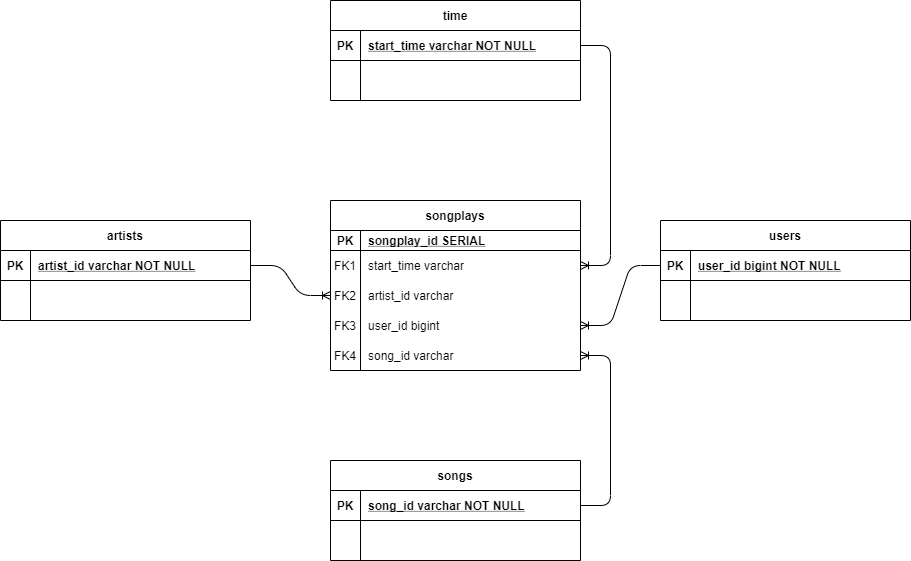

The diagram above was exported from draw.io. Its source (the exported page's mxGraphModel, read from the mxfile embedded in the PNG):
<mxGraphModel dx="782" dy="1569" grid="1" gridSize="10" guides="1" tooltips="1" connect="1" arrows="1" fold="1" page="1" pageScale="1" pageWidth="850" pageHeight="1100" math="0" shadow="0" extFonts="Permanent Marker^https://fonts.googleapis.com/css?family=Permanent+Marker">
  <root>
    <mxCell id="0" />
    <mxCell id="1" parent="0" />
    <mxCell id="C-vyLk0tnHw3VtMMgP7b-2" value="songplays" style="shape=table;startSize=30;container=1;collapsible=1;childLayout=tableLayout;fixedRows=1;rowLines=0;fontStyle=1;align=center;resizeLast=1;" parent="1" vertex="1">
      <mxGeometry x="440" y="120" width="250" height="170" as="geometry" />
    </mxCell>
    <mxCell id="C-vyLk0tnHw3VtMMgP7b-3" value="" style="shape=partialRectangle;collapsible=0;dropTarget=0;pointerEvents=0;fillColor=none;points=[[0,0.5],[1,0.5]];portConstraint=eastwest;top=0;left=0;right=0;bottom=1;" parent="C-vyLk0tnHw3VtMMgP7b-2" vertex="1">
      <mxGeometry y="30" width="250" height="20" as="geometry" />
    </mxCell>
    <mxCell id="C-vyLk0tnHw3VtMMgP7b-4" value="PK" style="shape=partialRectangle;overflow=hidden;connectable=0;fillColor=none;top=0;left=0;bottom=0;right=0;fontStyle=1;" parent="C-vyLk0tnHw3VtMMgP7b-3" vertex="1">
      <mxGeometry width="30" height="20" as="geometry" />
    </mxCell>
    <mxCell id="C-vyLk0tnHw3VtMMgP7b-5" value="songplay_id SERIAL" style="shape=partialRectangle;overflow=hidden;connectable=0;fillColor=none;top=0;left=0;bottom=0;right=0;align=left;spacingLeft=6;fontStyle=5;" parent="C-vyLk0tnHw3VtMMgP7b-3" vertex="1">
      <mxGeometry x="30" width="220" height="20" as="geometry" />
    </mxCell>
    <mxCell id="C-vyLk0tnHw3VtMMgP7b-6" value="" style="shape=partialRectangle;collapsible=0;dropTarget=0;pointerEvents=0;fillColor=none;points=[[0,0.5],[1,0.5]];portConstraint=eastwest;top=0;left=0;right=0;bottom=0;" parent="C-vyLk0tnHw3VtMMgP7b-2" vertex="1">
      <mxGeometry y="50" width="250" height="30" as="geometry" />
    </mxCell>
    <mxCell id="C-vyLk0tnHw3VtMMgP7b-7" value="FK1" style="shape=partialRectangle;overflow=hidden;connectable=0;fillColor=none;top=0;left=0;bottom=0;right=0;" parent="C-vyLk0tnHw3VtMMgP7b-6" vertex="1">
      <mxGeometry width="30" height="30" as="geometry" />
    </mxCell>
    <mxCell id="C-vyLk0tnHw3VtMMgP7b-8" value="start_time varchar" style="shape=partialRectangle;overflow=hidden;connectable=0;fillColor=none;top=0;left=0;bottom=0;right=0;align=left;spacingLeft=6;" parent="C-vyLk0tnHw3VtMMgP7b-6" vertex="1">
      <mxGeometry x="30" width="220" height="30" as="geometry" />
    </mxCell>
    <mxCell id="2Sv__KdeTrfjs4BwT_cg-1" value="" style="shape=partialRectangle;collapsible=0;dropTarget=0;pointerEvents=0;fillColor=none;points=[[0,0.5],[1,0.5]];portConstraint=eastwest;top=0;left=0;right=0;bottom=0;" parent="C-vyLk0tnHw3VtMMgP7b-2" vertex="1">
      <mxGeometry y="80" width="250" height="30" as="geometry" />
    </mxCell>
    <mxCell id="2Sv__KdeTrfjs4BwT_cg-2" value="FK2" style="shape=partialRectangle;overflow=hidden;connectable=0;fillColor=none;top=0;left=0;bottom=0;right=0;" parent="2Sv__KdeTrfjs4BwT_cg-1" vertex="1">
      <mxGeometry width="30" height="30" as="geometry" />
    </mxCell>
    <mxCell id="2Sv__KdeTrfjs4BwT_cg-3" value="artist_id varchar" style="shape=partialRectangle;overflow=hidden;connectable=0;fillColor=none;top=0;left=0;bottom=0;right=0;align=left;spacingLeft=6;" parent="2Sv__KdeTrfjs4BwT_cg-1" vertex="1">
      <mxGeometry x="30" width="220" height="30" as="geometry" />
    </mxCell>
    <mxCell id="C-vyLk0tnHw3VtMMgP7b-9" value="" style="shape=partialRectangle;collapsible=0;dropTarget=0;pointerEvents=0;fillColor=none;points=[[0,0.5],[1,0.5]];portConstraint=eastwest;top=0;left=0;right=0;bottom=0;" parent="C-vyLk0tnHw3VtMMgP7b-2" vertex="1">
      <mxGeometry y="110" width="250" height="30" as="geometry" />
    </mxCell>
    <mxCell id="C-vyLk0tnHw3VtMMgP7b-10" value="" style="shape=partialRectangle;overflow=hidden;connectable=0;fillColor=none;top=0;left=0;bottom=0;right=0;" parent="C-vyLk0tnHw3VtMMgP7b-9" vertex="1">
      <mxGeometry width="30" height="30" as="geometry" />
    </mxCell>
    <mxCell id="C-vyLk0tnHw3VtMMgP7b-11" value="user_id bigint" style="shape=partialRectangle;overflow=hidden;connectable=0;fillColor=none;top=0;left=0;bottom=0;right=0;align=left;spacingLeft=6;fontStyle=0" parent="C-vyLk0tnHw3VtMMgP7b-9" vertex="1">
      <mxGeometry x="30" width="220" height="30" as="geometry" />
    </mxCell>
    <mxCell id="2Sv__KdeTrfjs4BwT_cg-36" value="" style="shape=partialRectangle;collapsible=0;dropTarget=0;pointerEvents=0;fillColor=none;points=[[0,0.5],[1,0.5]];portConstraint=eastwest;top=0;left=0;right=0;bottom=0;" parent="C-vyLk0tnHw3VtMMgP7b-2" vertex="1">
      <mxGeometry y="140" width="250" height="30" as="geometry" />
    </mxCell>
    <mxCell id="2Sv__KdeTrfjs4BwT_cg-37" value="" style="shape=partialRectangle;overflow=hidden;connectable=0;fillColor=none;top=0;left=0;bottom=0;right=0;" parent="2Sv__KdeTrfjs4BwT_cg-36" vertex="1">
      <mxGeometry width="30" height="30" as="geometry" />
    </mxCell>
    <mxCell id="2Sv__KdeTrfjs4BwT_cg-38" value="song_id varchar" style="shape=partialRectangle;overflow=hidden;connectable=0;fillColor=none;top=0;left=0;bottom=0;right=0;align=left;spacingLeft=6;fontStyle=0" parent="2Sv__KdeTrfjs4BwT_cg-36" vertex="1">
      <mxGeometry x="30" width="220" height="30" as="geometry" />
    </mxCell>
    <mxCell id="C-vyLk0tnHw3VtMMgP7b-23" value="artists" style="shape=table;startSize=30;container=1;collapsible=1;childLayout=tableLayout;fixedRows=1;rowLines=0;fontStyle=1;align=center;resizeLast=1;" parent="1" vertex="1">
      <mxGeometry x="110" y="140" width="250" height="100" as="geometry" />
    </mxCell>
    <mxCell id="C-vyLk0tnHw3VtMMgP7b-24" value="" style="shape=partialRectangle;collapsible=0;dropTarget=0;pointerEvents=0;fillColor=none;points=[[0,0.5],[1,0.5]];portConstraint=eastwest;top=0;left=0;right=0;bottom=1;" parent="C-vyLk0tnHw3VtMMgP7b-23" vertex="1">
      <mxGeometry y="30" width="250" height="30" as="geometry" />
    </mxCell>
    <mxCell id="C-vyLk0tnHw3VtMMgP7b-25" value="PK" style="shape=partialRectangle;overflow=hidden;connectable=0;fillColor=none;top=0;left=0;bottom=0;right=0;fontStyle=1;" parent="C-vyLk0tnHw3VtMMgP7b-24" vertex="1">
      <mxGeometry width="30" height="30" as="geometry" />
    </mxCell>
    <mxCell id="C-vyLk0tnHw3VtMMgP7b-26" value="artist_id varchar NOT NULL" style="shape=partialRectangle;overflow=hidden;connectable=0;fillColor=none;top=0;left=0;bottom=0;right=0;align=left;spacingLeft=6;fontStyle=5;" parent="C-vyLk0tnHw3VtMMgP7b-24" vertex="1">
      <mxGeometry x="30" width="220" height="30" as="geometry" />
    </mxCell>
    <mxCell id="C-vyLk0tnHw3VtMMgP7b-27" value="" style="shape=partialRectangle;collapsible=0;dropTarget=0;pointerEvents=0;fillColor=none;points=[[0,0.5],[1,0.5]];portConstraint=eastwest;top=0;left=0;right=0;bottom=0;" parent="C-vyLk0tnHw3VtMMgP7b-23" vertex="1">
      <mxGeometry y="60" width="250" height="30" as="geometry" />
    </mxCell>
    <mxCell id="C-vyLk0tnHw3VtMMgP7b-28" value="" style="shape=partialRectangle;overflow=hidden;connectable=0;fillColor=none;top=0;left=0;bottom=0;right=0;" parent="C-vyLk0tnHw3VtMMgP7b-27" vertex="1">
      <mxGeometry width="30" height="30" as="geometry" />
    </mxCell>
    <mxCell id="C-vyLk0tnHw3VtMMgP7b-29" value="" style="shape=partialRectangle;overflow=hidden;connectable=0;fillColor=none;top=0;left=0;bottom=0;right=0;align=left;spacingLeft=6;" parent="C-vyLk0tnHw3VtMMgP7b-27" vertex="1">
      <mxGeometry x="30" width="220" height="30" as="geometry" />
    </mxCell>
    <mxCell id="2Sv__KdeTrfjs4BwT_cg-4" value="songs" style="shape=table;startSize=30;container=1;collapsible=1;childLayout=tableLayout;fixedRows=1;rowLines=0;fontStyle=1;align=center;resizeLast=1;" parent="1" vertex="1">
      <mxGeometry x="440" y="380" width="250" height="100" as="geometry" />
    </mxCell>
    <mxCell id="2Sv__KdeTrfjs4BwT_cg-5" value="" style="shape=partialRectangle;collapsible=0;dropTarget=0;pointerEvents=0;fillColor=none;points=[[0,0.5],[1,0.5]];portConstraint=eastwest;top=0;left=0;right=0;bottom=1;" parent="2Sv__KdeTrfjs4BwT_cg-4" vertex="1">
      <mxGeometry y="30" width="250" height="30" as="geometry" />
    </mxCell>
    <mxCell id="2Sv__KdeTrfjs4BwT_cg-6" value="PK" style="shape=partialRectangle;overflow=hidden;connectable=0;fillColor=none;top=0;left=0;bottom=0;right=0;fontStyle=1;" parent="2Sv__KdeTrfjs4BwT_cg-5" vertex="1">
      <mxGeometry width="30" height="30" as="geometry" />
    </mxCell>
    <mxCell id="2Sv__KdeTrfjs4BwT_cg-7" value="song_id varchar NOT NULL" style="shape=partialRectangle;overflow=hidden;connectable=0;fillColor=none;top=0;left=0;bottom=0;right=0;align=left;spacingLeft=6;fontStyle=5;" parent="2Sv__KdeTrfjs4BwT_cg-5" vertex="1">
      <mxGeometry x="30" width="220" height="30" as="geometry" />
    </mxCell>
    <mxCell id="2Sv__KdeTrfjs4BwT_cg-8" value="" style="shape=partialRectangle;collapsible=0;dropTarget=0;pointerEvents=0;fillColor=none;points=[[0,0.5],[1,0.5]];portConstraint=eastwest;top=0;left=0;right=0;bottom=0;" parent="2Sv__KdeTrfjs4BwT_cg-4" vertex="1">
      <mxGeometry y="60" width="250" height="30" as="geometry" />
    </mxCell>
    <mxCell id="2Sv__KdeTrfjs4BwT_cg-9" value="" style="shape=partialRectangle;overflow=hidden;connectable=0;fillColor=none;top=0;left=0;bottom=0;right=0;" parent="2Sv__KdeTrfjs4BwT_cg-8" vertex="1">
      <mxGeometry width="30" height="30" as="geometry" />
    </mxCell>
    <mxCell id="2Sv__KdeTrfjs4BwT_cg-10" value="" style="shape=partialRectangle;overflow=hidden;connectable=0;fillColor=none;top=0;left=0;bottom=0;right=0;align=left;spacingLeft=6;" parent="2Sv__KdeTrfjs4BwT_cg-8" vertex="1">
      <mxGeometry x="30" width="220" height="30" as="geometry" />
    </mxCell>
    <mxCell id="2Sv__KdeTrfjs4BwT_cg-11" value="time" style="shape=table;startSize=30;container=1;collapsible=1;childLayout=tableLayout;fixedRows=1;rowLines=0;fontStyle=1;align=center;resizeLast=1;" parent="1" vertex="1">
      <mxGeometry x="440" y="-80" width="250" height="100" as="geometry" />
    </mxCell>
    <mxCell id="2Sv__KdeTrfjs4BwT_cg-12" value="" style="shape=partialRectangle;collapsible=0;dropTarget=0;pointerEvents=0;fillColor=none;points=[[0,0.5],[1,0.5]];portConstraint=eastwest;top=0;left=0;right=0;bottom=1;" parent="2Sv__KdeTrfjs4BwT_cg-11" vertex="1">
      <mxGeometry y="30" width="250" height="30" as="geometry" />
    </mxCell>
    <mxCell id="2Sv__KdeTrfjs4BwT_cg-13" value="PK" style="shape=partialRectangle;overflow=hidden;connectable=0;fillColor=none;top=0;left=0;bottom=0;right=0;fontStyle=1;" parent="2Sv__KdeTrfjs4BwT_cg-12" vertex="1">
      <mxGeometry width="30" height="30" as="geometry" />
    </mxCell>
    <mxCell id="2Sv__KdeTrfjs4BwT_cg-14" value="start_time varchar NOT NULL" style="shape=partialRectangle;overflow=hidden;connectable=0;fillColor=none;top=0;left=0;bottom=0;right=0;align=left;spacingLeft=6;fontStyle=5;" parent="2Sv__KdeTrfjs4BwT_cg-12" vertex="1">
      <mxGeometry x="30" width="220" height="30" as="geometry" />
    </mxCell>
    <mxCell id="2Sv__KdeTrfjs4BwT_cg-15" value="" style="shape=partialRectangle;collapsible=0;dropTarget=0;pointerEvents=0;fillColor=none;points=[[0,0.5],[1,0.5]];portConstraint=eastwest;top=0;left=0;right=0;bottom=0;" parent="2Sv__KdeTrfjs4BwT_cg-11" vertex="1">
      <mxGeometry y="60" width="250" height="30" as="geometry" />
    </mxCell>
    <mxCell id="2Sv__KdeTrfjs4BwT_cg-16" value="" style="shape=partialRectangle;overflow=hidden;connectable=0;fillColor=none;top=0;left=0;bottom=0;right=0;" parent="2Sv__KdeTrfjs4BwT_cg-15" vertex="1">
      <mxGeometry width="30" height="30" as="geometry" />
    </mxCell>
    <mxCell id="2Sv__KdeTrfjs4BwT_cg-17" value="" style="shape=partialRectangle;overflow=hidden;connectable=0;fillColor=none;top=0;left=0;bottom=0;right=0;align=left;spacingLeft=6;" parent="2Sv__KdeTrfjs4BwT_cg-15" vertex="1">
      <mxGeometry x="30" width="220" height="30" as="geometry" />
    </mxCell>
    <mxCell id="2Sv__KdeTrfjs4BwT_cg-18" value="users" style="shape=table;startSize=30;container=1;collapsible=1;childLayout=tableLayout;fixedRows=1;rowLines=0;fontStyle=1;align=center;resizeLast=1;" parent="1" vertex="1">
      <mxGeometry x="770" y="140" width="250" height="100" as="geometry" />
    </mxCell>
    <mxCell id="2Sv__KdeTrfjs4BwT_cg-19" value="" style="shape=partialRectangle;collapsible=0;dropTarget=0;pointerEvents=0;fillColor=none;points=[[0,0.5],[1,0.5]];portConstraint=eastwest;top=0;left=0;right=0;bottom=1;" parent="2Sv__KdeTrfjs4BwT_cg-18" vertex="1">
      <mxGeometry y="30" width="250" height="30" as="geometry" />
    </mxCell>
    <mxCell id="2Sv__KdeTrfjs4BwT_cg-20" value="PK" style="shape=partialRectangle;overflow=hidden;connectable=0;fillColor=none;top=0;left=0;bottom=0;right=0;fontStyle=1;" parent="2Sv__KdeTrfjs4BwT_cg-19" vertex="1">
      <mxGeometry width="30" height="30" as="geometry" />
    </mxCell>
    <mxCell id="2Sv__KdeTrfjs4BwT_cg-21" value="user_id bigint NOT NULL" style="shape=partialRectangle;overflow=hidden;connectable=0;fillColor=none;top=0;left=0;bottom=0;right=0;align=left;spacingLeft=6;fontStyle=5;" parent="2Sv__KdeTrfjs4BwT_cg-19" vertex="1">
      <mxGeometry x="30" width="220" height="30" as="geometry" />
    </mxCell>
    <mxCell id="2Sv__KdeTrfjs4BwT_cg-22" value="" style="shape=partialRectangle;collapsible=0;dropTarget=0;pointerEvents=0;fillColor=none;points=[[0,0.5],[1,0.5]];portConstraint=eastwest;top=0;left=0;right=0;bottom=0;" parent="2Sv__KdeTrfjs4BwT_cg-18" vertex="1">
      <mxGeometry y="60" width="250" height="30" as="geometry" />
    </mxCell>
    <mxCell id="2Sv__KdeTrfjs4BwT_cg-23" value="" style="shape=partialRectangle;overflow=hidden;connectable=0;fillColor=none;top=0;left=0;bottom=0;right=0;" parent="2Sv__KdeTrfjs4BwT_cg-22" vertex="1">
      <mxGeometry width="30" height="30" as="geometry" />
    </mxCell>
    <mxCell id="2Sv__KdeTrfjs4BwT_cg-24" value="" style="shape=partialRectangle;overflow=hidden;connectable=0;fillColor=none;top=0;left=0;bottom=0;right=0;align=left;spacingLeft=6;" parent="2Sv__KdeTrfjs4BwT_cg-22" vertex="1">
      <mxGeometry x="30" width="220" height="30" as="geometry" />
    </mxCell>
    <mxCell id="2Sv__KdeTrfjs4BwT_cg-27" value="FK3" style="shape=partialRectangle;overflow=hidden;connectable=0;fillColor=none;top=0;left=0;bottom=0;right=0;" parent="1" vertex="1">
      <mxGeometry x="440" y="230" width="30" height="30" as="geometry" />
    </mxCell>
    <mxCell id="2Sv__KdeTrfjs4BwT_cg-28" value="FK4" style="shape=partialRectangle;overflow=hidden;connectable=0;fillColor=none;top=0;left=0;bottom=0;right=0;" parent="1" vertex="1">
      <mxGeometry x="440" y="260" width="30" height="30" as="geometry" />
    </mxCell>
    <mxCell id="2Sv__KdeTrfjs4BwT_cg-31" value="" style="edgeStyle=entityRelationEdgeStyle;fontSize=12;html=1;endArrow=ERoneToMany;exitX=0;exitY=0.5;exitDx=0;exitDy=0;" parent="1" source="2Sv__KdeTrfjs4BwT_cg-19" target="C-vyLk0tnHw3VtMMgP7b-9" edge="1">
      <mxGeometry width="100" height="100" relative="1" as="geometry">
        <mxPoint x="600" y="270" as="sourcePoint" />
        <mxPoint x="700" y="170" as="targetPoint" />
      </mxGeometry>
    </mxCell>
    <mxCell id="2Sv__KdeTrfjs4BwT_cg-32" value="" style="edgeStyle=entityRelationEdgeStyle;fontSize=12;html=1;endArrow=ERoneToMany;exitX=1;exitY=0.5;exitDx=0;exitDy=0;" parent="1" source="C-vyLk0tnHw3VtMMgP7b-24" target="2Sv__KdeTrfjs4BwT_cg-1" edge="1">
      <mxGeometry width="100" height="100" relative="1" as="geometry">
        <mxPoint x="780" y="195" as="sourcePoint" />
        <mxPoint x="700" y="225" as="targetPoint" />
      </mxGeometry>
    </mxCell>
    <mxCell id="2Sv__KdeTrfjs4BwT_cg-39" value="" style="edgeStyle=entityRelationEdgeStyle;fontSize=12;html=1;endArrow=ERoneToMany;" parent="1" source="2Sv__KdeTrfjs4BwT_cg-5" target="2Sv__KdeTrfjs4BwT_cg-36" edge="1">
      <mxGeometry width="100" height="100" relative="1" as="geometry">
        <mxPoint x="780" y="195" as="sourcePoint" />
        <mxPoint x="700" y="285" as="targetPoint" />
      </mxGeometry>
    </mxCell>
    <mxCell id="2Sv__KdeTrfjs4BwT_cg-40" value="" style="edgeStyle=entityRelationEdgeStyle;fontSize=12;html=1;endArrow=ERoneToMany;" parent="1" source="2Sv__KdeTrfjs4BwT_cg-12" target="C-vyLk0tnHw3VtMMgP7b-6" edge="1">
      <mxGeometry width="100" height="100" relative="1" as="geometry">
        <mxPoint x="700" y="435" as="sourcePoint" />
        <mxPoint x="700" y="315" as="targetPoint" />
      </mxGeometry>
    </mxCell>
  </root>
</mxGraphModel>